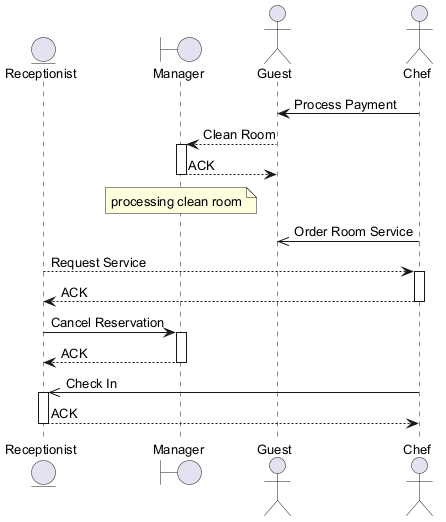

The diagram above was rendered by PlantUML. Its source (embedded in the PNG):
@startuml
skinparam defaultFontSize 13
entity "Receptionist" as R
boundary "Manager" as M
actor "Guest" as G
actor "Chef" as C
C -> G : Process Payment
G --> M : Clean Room
activate M
M --> G : ACK
deactivate M
note over M : processing clean room
C ->> G : Order Room Service
R --> C : Request Service
activate C
C --> R : ACK
deactivate C
R -> M : Cancel Reservation
activate M
M --> R : ACK
deactivate M
C ->> R : Check In
activate R
R --> C : ACK
deactivate R
@enduml